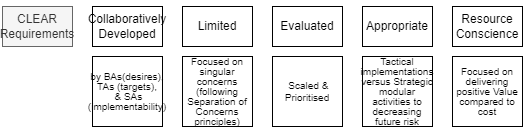

The diagram above was exported from draw.io. Its source (the exported page's mxGraphModel, read from the mxfile embedded in the PNG):
<mxGraphModel dx="782" dy="517" grid="1" gridSize="10" guides="1" tooltips="1" connect="1" arrows="1" fold="1" page="1" pageScale="1" pageWidth="827" pageHeight="1169" math="0" shadow="0">
  <root>
    <mxCell id="0" />
    <mxCell id="1" parent="0" />
    <mxCell id="7zWS5yhvUQ5IRg6IIuS0-3" value="CLEAR&lt;br&gt;Requirements" style="rounded=0;whiteSpace=wrap;html=1;strokeWidth=1;fontFamily=Helvetica;fontColor=#333333;fillColor=#f5f5f5;strokeColor=#666666;" parent="1" vertex="1">
      <mxGeometry x="120" y="200" width="70" height="40" as="geometry" />
    </mxCell>
    <mxCell id="7zWS5yhvUQ5IRg6IIuS0-4" value="&lt;p style=&quot;line-height: 1.2;&quot;&gt;Collaboratively Developed&lt;br&gt;&lt;/p&gt;" style="rounded=0;whiteSpace=wrap;html=1;strokeWidth=1;fontFamily=Helvetica;fontColor=#000000;" parent="1" vertex="1">
      <mxGeometry x="210" y="200" width="70" height="40" as="geometry" />
    </mxCell>
    <mxCell id="7zWS5yhvUQ5IRg6IIuS0-5" value="&lt;p style=&quot;line-height: 80%&quot;&gt;Limited&lt;/p&gt;" style="rounded=0;whiteSpace=wrap;html=1;strokeWidth=1;fontFamily=Helvetica;fontColor=#000000;" parent="1" vertex="1">
      <mxGeometry x="300" y="200" width="70" height="40" as="geometry" />
    </mxCell>
    <mxCell id="7zWS5yhvUQ5IRg6IIuS0-6" value="&lt;p style=&quot;line-height: 70%&quot;&gt;Evaluated&lt;br&gt;&lt;/p&gt;" style="rounded=0;whiteSpace=wrap;html=1;strokeWidth=1;fontFamily=Helvetica;fontColor=#000000;" parent="1" vertex="1">
      <mxGeometry x="390" y="200" width="70" height="40" as="geometry" />
    </mxCell>
    <mxCell id="7zWS5yhvUQ5IRg6IIuS0-7" value="&lt;p style=&quot;line-height: 1.2;&quot;&gt;Resource Conscience&lt;br&gt;&lt;/p&gt;" style="rounded=0;whiteSpace=wrap;html=1;strokeWidth=1;fontFamily=Helvetica;fontColor=#000000;" parent="1" vertex="1">
      <mxGeometry x="570" y="200" width="70" height="40" as="geometry" />
    </mxCell>
    <mxCell id="7zWS5yhvUQ5IRg6IIuS0-8" value="&lt;p style=&quot;line-height: 70%&quot;&gt;Appropriate&lt;br&gt;&lt;/p&gt;" style="rounded=0;whiteSpace=wrap;html=1;strokeWidth=1;fontFamily=Helvetica;fontColor=#000000;" parent="1" vertex="1">
      <mxGeometry x="480" y="200" width="70" height="40" as="geometry" />
    </mxCell>
    <mxCell id="7zWS5yhvUQ5IRg6IIuS0-9" value="&lt;p style=&quot;line-height: 90%; font-size: 10px;&quot;&gt;&lt;font style=&quot;font-size: 10px; line-height: 1;&quot;&gt;by BAs(desires), TAs (targets),&lt;br&gt;&amp;nbsp;&amp;amp; SAs (implementability)&lt;/font&gt;&lt;br style=&quot;font-size: 10px;&quot;&gt;&lt;/p&gt;" style="rounded=0;whiteSpace=wrap;html=1;strokeWidth=1;fontFamily=Helvetica;fontColor=#000000;fontSize=10;" parent="1" vertex="1">
      <mxGeometry x="210" y="250" width="70" height="70" as="geometry" />
    </mxCell>
    <mxCell id="7zWS5yhvUQ5IRg6IIuS0-10" value="&lt;p style=&quot;line-height: 80%; font-size: 10px;&quot;&gt;&lt;font style=&quot;font-size: 10px; line-height: 1;&quot;&gt;Focused on singular concerns (following Separation of Concerns principles)&lt;/font&gt;&lt;/p&gt;" style="rounded=0;whiteSpace=wrap;html=1;strokeWidth=1;fontFamily=Helvetica;fontColor=#000000;fontSize=10;" parent="1" vertex="1">
      <mxGeometry x="300" y="250" width="70" height="70" as="geometry" />
    </mxCell>
    <mxCell id="7zWS5yhvUQ5IRg6IIuS0-11" value="&lt;p style=&quot;line-height: 70%; font-size: 10px;&quot;&gt;&lt;font style=&quot;font-size: 10px ; line-height: 120%&quot;&gt;&amp;nbsp;Scaled &amp;amp; Prioritised&lt;/font&gt;&lt;br style=&quot;font-size: 10px;&quot;&gt;&lt;/p&gt;" style="rounded=0;whiteSpace=wrap;html=1;strokeWidth=1;fontFamily=Helvetica;fontColor=#000000;fontSize=10;" parent="1" vertex="1">
      <mxGeometry x="390" y="250" width="70" height="70" as="geometry" />
    </mxCell>
    <mxCell id="7zWS5yhvUQ5IRg6IIuS0-12" value="&lt;p style=&quot;line-height: 1; font-size: 10px;&quot;&gt;Focused on delivering positive Value compared to cost&lt;/p&gt;" style="rounded=0;whiteSpace=wrap;html=1;strokeWidth=1;fontFamily=Helvetica;fontColor=#000000;fontSize=10;" parent="1" vertex="1">
      <mxGeometry x="570" y="250" width="70" height="70" as="geometry" />
    </mxCell>
    <mxCell id="7zWS5yhvUQ5IRg6IIuS0-13" value="&lt;p style=&quot;line-height: 1; font-size: 10px;&quot;&gt;Tactical implementations versus Strategic modular activities to decreasing future risk&lt;/p&gt;" style="rounded=0;whiteSpace=wrap;html=1;strokeWidth=1;fontFamily=Helvetica;fontColor=#000000;fontSize=10;" parent="1" vertex="1">
      <mxGeometry x="480" y="250" width="70" height="70" as="geometry" />
    </mxCell>
  </root>
</mxGraphModel>